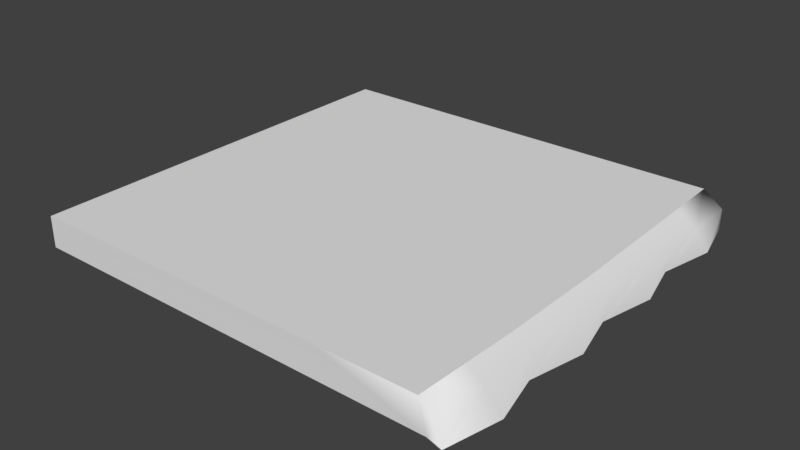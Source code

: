 # Source: Ground_Top_Only.blend  (saved by Blender 2.78.0; exported with 4.5.12 LTS)
import bpy
from mathutils import Matrix  # noqa: F401  (used for matrix-valued properties, if any)

bpy.ops.wm.read_factory_settings(use_empty=True)
scene = bpy.context.scene
scene.name = 'Scene'

# ---- collections
col_collection_1 = bpy.data.collections.new('Collection 1'); scene.collection.children.link(col_collection_1)

# ---- materials (node trees are filled in below, after node groups)
mat_material_002 = bpy.data.materials.new('Material.002')
mat_material_002.alpha_threshold = 0.0
mat_material_002.use_transparent_shadow = False
mat_material_002.roughness = 0.5
mat_material_002.line_color = (0.0, 0.0, 0.0, 1.0)
mat_material_003 = bpy.data.materials.new('Material.003')
mat_material_003.alpha_threshold = 0.0
mat_material_003.use_transparent_shadow = False
mat_material_003.roughness = 0.5
mat_material_003.line_color = (0.0, 0.0, 0.0, 1.0)

# ---- material node trees

# ---- world
world_world = bpy.data.worlds.new('World'); scene.world = world_world
world_world.color = (0.05088, 0.05088, 0.05088)
world_world.use_sun_shadow = False
world_world.sun_shadow_jitter_overblur = 0.0
world_world.cycles.sampling_method = 'MANUAL'

# ---- meshes
me_cube_001 = bpy.data.meshes.new('Cube.001')
me_cube_001.from_pydata([(0.9809, -0.9913, -0.08289), (0.9905, 1.003, -0.08289), (0.9454, 1.006, 0.07258), (-1.034, 0.9992, 0.07258), (0.9432, -0.9913, 0.07258), (1.04, 1.007, -0.09601), (1.042, -0.9912, -0.09601), (1.04, 1.007, 0.002759), (1.004, -0.9912, 0.002759), (-1.034, -0.9913, 0.07258), (1.041, 0.007702, -0.09601), (1.041, 0.007702, 0.002759), (1.041, -0.4918, -0.09601), (1.03, -0.4918, 0.002759), (1.04, 0.5072, -0.09601), (1.04, 0.5072, 0.002759), (1.106, -0.7415, -0.08718), (1.029, -0.7415, 0.002759), (1.105, 0.2574, -0.08718), (1.041, 0.2574, 0.003517), (1.106, -0.242, -0.08718), (1.038, -0.242, 0.002759), (1.104, 0.7569, -0.08718), (1.04, 0.7569, 0.003853), (0.9791, -0.04475, -0.08289), (0.98, -0.518, -0.08289), (0.9782, 0.4285, -0.08289), (1.045, -0.7547, -0.07406), (1.043, 0.1919, -0.07406), (1.044, -0.2814, -0.07406), (1.042, 0.6652, -0.07406), (0.9809, -0.9913, -0.07547), (-1.034, -0.9913, -0.07547), (0.9809, 1.006, -0.07445), (-1.034, 0.9992, -0.07445), (0.9632, 0.007257, 0.07258), (-0.04416, 1.003, 0.07258), (-0.02636, -0.9913, 0.07258), (-1.034, 0.003979, 0.07258), (-0.03526, 0.005618, 0.07258), (0.9604, -0.492, 0.07258), (0.4506, 1.004, 0.07258), (-0.53, -0.9913, 0.07258), (-1.034, -0.4936, 0.07258), (0.9543, 0.5066, 0.07258), (-0.5389, 1.001, 0.07258), (0.4773, -0.9913, 0.07258), (-1.034, 0.5016, 0.07258), (0.464, 0.006437, 0.07258), (-0.5345, 0.004799, 0.07258), (-0.03971, 0.5041, 0.07258), (-0.03081, -0.4928, 0.07258), (-0.5322, -0.4932, 0.07258), (-0.5367, 0.5028, 0.07258), (0.4573, 0.5053, 0.07258), (0.4706, -0.4924, 0.07258), (0.9518, -0.7417, 0.07258), (0.9587, 0.2569, 0.07258), (0.9618, -0.2424, 0.07258), (0.9498, 0.7562, 0.07258)], [], [(22, 5, 7, 23), (59, 44, 15, 23), (55, 46, 4, 56, 40), (20, 10, 11, 21), (16, 12, 13, 17), (18, 14, 15, 19), (10, 18, 19, 11), (6, 16, 17, 8), (12, 20, 21, 13), (14, 22, 23, 15), (4, 46, 37, 42, 9, 32, 31), (3, 45, 36, 41, 2, 33, 34), (8, 4, 31, 6), (2, 7, 5, 1, 33), (27, 0, 25), (29, 25, 24), (28, 24, 26), (30, 26, 1), (54, 48, 35, 57, 44), (53, 49, 39, 50), (52, 42, 37, 51), (49, 52, 51, 39), (38, 43, 52, 49), (43, 9, 42, 52), (45, 53, 50, 36), (3, 47, 53, 45), (47, 38, 49, 53), (41, 54, 44, 59, 2), (36, 50, 54, 41), (50, 39, 48, 54), (48, 55, 40, 58, 35), (39, 51, 55, 48), (51, 37, 46, 55), (17, 56, 4, 8), (21, 58, 40, 13), (19, 57, 35, 11), (15, 44, 57, 19), (11, 35, 58, 21), (13, 40, 56, 17), (2, 59, 23, 7)])
me_cube_001.polygons.foreach_set('use_smooth', [1, 1, 0, 1, 1, 1, 1, 1, 1, 1, 1, 1, 1, 1, 1, 1, 1, 1, 0, 0, 0, 0, 0, 0, 0, 0, 0, 0, 0, 0, 0, 0, 0, 1, 1, 1, 1, 1, 1, 1])
_k = set([(2, 41), (3, 45), (3, 47), (4, 46), (9, 42), (9, 43), (35, 48), (36, 41), (36, 45), (36, 50), (37, 42), (37, 46), (37, 51), (38, 43), (38, 47), (38, 49), (39, 48), (39, 49), (39, 50), (39, 51), (40, 55), (41, 54), (42, 52), (43, 52), (44, 54), (45, 53), (46, 55), (47, 53), (48, 54), (48, 55), (49, 52), (49, 53), (50, 53), (50, 54), (51, 52), (51, 55)])
me_cube_001.attributes.new('sharp_edge', 'BOOLEAN', 'EDGE').data.foreach_set('value', [ (min(e.vertices), max(e.vertices)) in _k for e in me_cube_001.edges])
_uv = me_cube_001.uv_layers.new(name='UVMap')
_uv.uv.foreach_set('vector', [0.2077, 0.8557, 0.2355, 0.8547, 0.2355, 0.8657, 0.2077, 0.8657, 0.00988, 0.9696, 0.01043, 0.9388, 0.02104, 0.9389, 0.02101, 0.9697, 0.1852, 0.8136, 0.1861, 0.752, 0.2474, 0.752, 0.2468, 0.7828, 0.2463, 0.8136, 0.0966, 0.8557, 0.1244, 0.8547, 0.1244, 0.8657, 0.0966, 0.8657, 0.04103, 0.8557, 0.06882, 0.8547, 0.06882, 0.8657, 0.04103, 0.8657, 0.1522, 0.8557, 0.18, 0.8547, 0.18, 0.8657, 0.1522, 0.8657, 0.1244, 0.8547, 0.1522, 0.8557, 0.1522, 0.8657, 0.1244, 0.8657, 0.01325, 0.8547, 0.04103, 0.8557, 0.04103, 0.8657, 0.01325, 0.8657, 0.06882, 0.8547, 0.0966, 0.8557, 0.0966, 0.8657, 0.06882, 0.8657, 0.18, 0.8547, 0.2077, 0.8557, 0.2077, 0.8657, 0.18, 0.8657, 0.2467, 0.752, 0.1874, 0.752, 0.1282, 0.752, 0.06891, 0.752, 0.009659, 0.752, 0.009659, 0.752, 0.2467, 0.752, 0.003825, 0.9977, 0.06489, 0.9979, 0.126, 0.9981, 0.187, 0.9983, 0.2481, 0.9985, 0.2481, 0.9985, 0.003825, 0.9977, 0.2465, 0.752, 0.239, 0.752, 0.239, 0.752, 0.2465, 0.752, 0.003688, 0.997, 0.01517, 0.9971, 0.01517, 0.9971, 0.007568, 0.9967, 0.003688, 0.997, 0.02161, 0.7831, 0.01372, 0.7539, 0.0136, 0.8123, 0.02149, 0.8416, 0.0136, 0.8123, 0.01349, 0.8708, 0.02138, 0.9, 0.01349, 0.8708, 0.01338, 0.9292, 0.02127, 0.9584, 0.01338, 0.9292, 0.01327, 1.0, 0.1836, 0.9367, 0.1844, 0.8751, 0.2452, 0.8752, 0.2447, 0.906, 0.2441, 0.9369, 0.06261, 0.9364, 0.06289, 0.8749, 0.1237, 0.875, 0.1231, 0.9365, 0.06316, 0.8135, 0.06343, 0.752, 0.1247, 0.752, 0.1242, 0.8135, 0.06289, 0.8749, 0.06316, 0.8135, 0.1242, 0.8135, 0.1237, 0.875, 0.002114, 0.8748, 0.002116, 0.8134, 0.06316, 0.8135, 0.06289, 0.8749, 0.002116, 0.8134, 0.002118, 0.752, 0.06343, 0.752, 0.06316, 0.8135, 0.06234, 0.9979, 0.06261, 0.9364, 0.1231, 0.9365, 0.1226, 0.9981, 0.00211, 0.9977, 0.002112, 0.9362, 0.06261, 0.9364, 0.06234, 0.9979, 0.002112, 0.9362, 0.002114, 0.8748, 0.06289, 0.8749, 0.06261, 0.9364, 0.1828, 0.9983, 0.1836, 0.9367, 0.2441, 0.9369, 0.2436, 0.9677, 0.243, 0.9985, 0.1226, 0.9981, 0.1231, 0.9365, 0.1836, 0.9367, 0.1828, 0.9983, 0.1231, 0.9365, 0.1237, 0.875, 0.1844, 0.8751, 0.1836, 0.9367, 0.1844, 0.8751, 0.1852, 0.8136, 0.2463, 0.8136, 0.2457, 0.8444, 0.2452, 0.8752, 0.1237, 0.875, 0.1242, 0.8135, 0.1852, 0.8136, 0.1844, 0.8751, 0.1242, 0.8135, 0.1247, 0.752, 0.1861, 0.752, 0.1852, 0.8136, 0.02122, 0.7848, 0.01317, 0.7847, 0.01372, 0.7539, 0.02126, 0.7539, 0.02115, 0.8464, 0.01207, 0.8464, 0.01262, 0.8156, 0.02119, 0.8156, 0.02108, 0.9081, 0.01098, 0.908, 0.01152, 0.8772, 0.02111, 0.8772, 0.02104, 0.9389, 0.01043, 0.9388, 0.01098, 0.908, 0.02108, 0.9081, 0.02111, 0.8772, 0.01152, 0.8772, 0.01207, 0.8464, 0.02115, 0.8464, 0.02119, 0.8156, 0.01262, 0.8156, 0.01317, 0.7847, 0.02122, 0.7848, 0.009331, 1.0, 0.00988, 0.9696, 0.02101, 0.9697, 0.02097, 1.001])
me_cube_001.materials.append(mat_material_002)
me_cube_001.materials.append(mat_material_003)
me_cube_001.use_remesh_preserve_volume = False
me_cube_001.use_remesh_preserve_attributes = False
me_cube_001.use_mirror_vertex_groups = False
me_cube_001.update()

# ---- objects
ob_cube = bpy.data.objects.new('Cube', me_cube_001)

# ---- transforms, parenting, visibility, modifiers, constraints
ob_cube.location = (0.0, 0.0, 0.0)
ob_cube.lock_rotations_4d = False
ob_cube.empty_display_type = 'ARROWS'
ob_cube.lineart.crease_threshold = 0.0

# ---- collection membership
col_collection_1.objects.link(ob_cube)

# ---- scene / render settings (as saved in the file)
scene.frame_start = 1; scene.frame_end = 250; scene.frame_set(1)
scene.render.engine = 'BLENDER_EEVEE_NEXT'
scene.render.resolution_percentage = 50
scene.render.dither_intensity = 0.0
scene.cycles.use_denoising = False
scene.cycles.samples = 128
scene.cycles.sampling_pattern = 'TABULATED_SOBOL'
scene.cycles.light_sampling_threshold = 0.0
scene.cycles.use_adaptive_sampling = False
scene.cycles.use_light_tree = False
scene.cycles.blur_glossy = 0.0
scene.cycles.sample_clamp_indirect = 0.0
scene.view_settings.view_transform = 'Standard'
bpy.context.view_layer.update()

# ---- added for rendering (the .blend has no active camera and no usable light): camera, sun
cam_auto = bpy.data.cameras.new('AutoCamera')
cam_auto.lens = 50.0
cam_auto.sensor_width = 36.0
cam_auto.clip_end = 1000.0
ob_auto_camera = bpy.data.objects.new('AutoCamera', cam_auto)
scene.collection.objects.link(ob_auto_camera)
ob_auto_camera.location = (2.74935, -3.24814, 2.15881)
ob_auto_camera.rotation_euler = (1.09748, -7.21219e-08, 0.694738)
scene.camera = ob_auto_camera
light_auto_sun = bpy.data.lights.new('AutoSun', 'SUN')
light_auto_sun.energy = 3.0
light_auto_sun.angle = 0.0523599
ob_auto_sun = bpy.data.objects.new('AutoSun', light_auto_sun)
scene.collection.objects.link(ob_auto_sun)
ob_auto_sun.rotation_euler = (0.872665, 0.174533, 0.523599)
bpy.context.view_layer.update()
